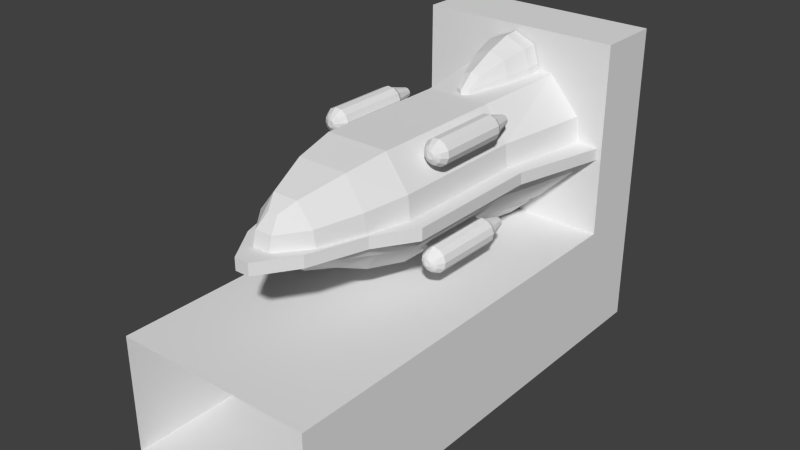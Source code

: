 # Source: Escape_Ship.blend  (saved by Blender 2.73.0; exported with 4.5.12 LTS)
import bpy
from mathutils import Matrix  # noqa: F401  (used for matrix-valued properties, if any)

bpy.ops.wm.read_factory_settings(use_empty=True)
scene = bpy.context.scene
scene.name = 'Scene'

# ---- collections
col_collection_1 = bpy.data.collections.new('Collection 1'); scene.collection.children.link(col_collection_1)

# ---- world
world_world = bpy.data.worlds.new('World'); scene.world = world_world
world_world.color = (0.05088, 0.05088, 0.05088)
world_world.use_sun_shadow = False
world_world.sun_shadow_jitter_overblur = 0.0
world_world.cycles.sampling_method = 'MANUAL'
world_world.cycles.sample_map_resolution = 256

# ---- meshes
me_cube = bpy.data.meshes.new('Cube')
me_cube.from_pydata([(-1.7, -1.0, -1.0), (-1.7, 0.8007, -1.0), (1.7, 0.8007, -1.0), (1.7, -1.0, -1.0), (-1.7, -1.0, 1.0), (-1.7, 0.8007, 1.0), (1.7, 0.8007, 1.0), (1.7, -1.0, 1.0), (-1.7, 1.092, -1.0), (1.7, 1.092, -1.0), (-1.7, 1.092, 1.0), (1.7, 1.092, 1.0), (-1.7, 0.8007, 4.2), (1.7, 0.8007, 4.2), (-1.7, 1.092, 4.2), (1.7, 1.092, 4.2)], [], [(4, 5, 1, 0), (2, 1, 8, 9), (6, 7, 3, 2), (0, 1, 2, 3), (7, 6, 5, 4), (10, 11, 9, 8), (6, 2, 9, 11), (10, 5, 12, 14), (1, 5, 10, 8), (12, 13, 15, 14), (6, 11, 15, 13), (11, 10, 14, 15), (5, 6, 13, 12)])
_uv = me_cube.uv_layers.new(name='UVMap')
_uv.uv.foreach_set('vector', [0.8045, 0.01767, 0.8045, 0.5028, 0.6619, 0.5028, 0.6619, 0.01767, 0.4495, 0.5028, 0.6619, 0.5028, 0.6619, 0.5812, 0.4495, 0.5812, 0.3069, 0.5028, 0.3069, 0.01767, 0.4495, 0.01767, 0.4495, 0.5028, 0.6619, 0.01767, 0.6619, 0.5028, 0.4495, 0.5028, 0.4495, 0.01767, 0.3069, 0.01767, 0.3069, 0.5028, 0.09453, 0.5028, 0.09453, 0.01767, 0.6619, 0.7238, 0.4495, 0.7238, 0.4495, 0.5812, 0.6619, 0.5812, 0.3069, 0.5028, 0.4495, 0.5028, 0.4495, 0.5812, 0.3069, 0.5812, 0.6619, 0.9729, 0.7748, 0.9729, 0.7748, 0.7238, 0.6619, 0.7238, 0.6619, 0.5028, 0.8045, 0.5028, 0.8045, 0.5812, 0.6619, 0.5812, 0.09453, 0.7519, 0.3069, 0.7519, 0.3069, 0.8303, 0.09453, 0.8303, 0.3366, 0.7238, 0.4495, 0.7238, 0.4495, 0.9729, 0.3366, 0.9729, 0.4495, 0.7238, 0.6619, 0.7238, 0.6619, 0.9729, 0.4495, 0.9729, 0.09453, 0.5028, 0.3069, 0.5028, 0.3069, 0.7519, 0.09453, 0.7519])
me_cube.use_remesh_preserve_volume = False
me_cube.use_remesh_preserve_attributes = False
me_cube.use_mirror_vertex_groups = False
me_cube.update()
me_cylinder = bpy.data.meshes.new('Cylinder')
me_cylinder.from_pydata([(1.0, -1.04e-07, -0.9127), (1.29, 0.07162, 2.927), (0.8468, -0.6492, -0.9127), (1.043, -0.6754, 2.927), (-0.1397, -1.058, -0.9127), (-0.2597, -1.215, 2.927), (-0.7071, -0.7071, -0.9127), (-0.963, -0.8618, 2.927), (0.888, 0.3678, -0.9127), (1.175, 0.4794, 2.927), (-0.888, -0.3678, -0.9127), (-1.17, -0.4917, 2.927), (0.8033, -0.008077, -1.614), (0.704, -0.5834, -1.614), (-0.08526, -0.9104, -1.614), (-0.5623, -0.5738, -1.614), (0.7201, 0.2983, -1.614), (-0.7201, -0.2983, -1.614), (0.5511, -0.05375, -2.328), (0.428, -0.4753, -2.328), (0.0334, -0.6387, -2.328), (-0.3516, -0.4277, -2.328), (0.4941, 0.2046, -2.328), (-0.4941, -0.2046, -2.328), (0.2249, -0.1568, -2.753), (0.2511, -0.3829, -2.565), (0.0932, -0.4482, -2.565), (-0.04819, -0.2699, -2.753), (0.1366, 0.05657, -2.815), (-0.1366, -0.05657, -2.815), (-1.038, 0.09238, -0.7017), (-1.327, 0.01768, 2.927), (-0.8258, 0.7582, -0.4323), (-1.005, 0.7955, 2.927), (0.04784, 1.12, -0.4323), (0.1482, 1.273, 2.927), (0.6688, 0.7995, -0.7017), (0.9261, 0.9511, 2.927), (-0.9645, -0.183, -0.9127), (-1.254, -0.2884, 2.927), (1.091, 0.6826, 2.927), (-0.8188, 0.1556, -1.326), (-0.6618, 0.6871, -1.119), (-0.01788, 0.9538, -1.119), (0.469, 0.689, -1.326), (-0.7967, -0.1135, -1.614), (-0.592, 0.1526, -1.892), (-0.4659, 0.5667, -1.615), (-0.07129, 0.7302, -1.615), (0.3107, 0.5266, -1.892), (-0.5706, -0.01987, -2.328), (-0.2611, 0.244, -2.442), (-0.2979, 0.4959, -2.131), (-0.14, 0.5612, -2.131), (0.01205, 0.3572, -2.442), (0.8115, 0.5526, -0.9127), (0.6436, 0.4831, -1.614), (0.4175, 0.3894, -2.328), (0.06003, 0.2413, -2.815), (-0.2131, 0.1282, -2.815), (1.133, 0.4694, -0.9771), (1.501, 0.6217, 2.927), (-1.133, -0.4694, -0.9771), (-1.501, -0.6217, 2.927), (0.76, 0.3148, -1.619), (-0.76, -0.3148, -1.619), (0.4857, 0.2012, -2.552), (-0.4857, -0.2012, -2.552), (0.1131, 0.04683, -3.164), (-0.1131, -0.04683, -3.164), (1.057, 0.6542, -0.9771), (1.424, 0.8065, 2.927), (-1.21, -0.2847, -0.9771), (-1.577, -0.4369, 2.927), (0.6835, 0.4996, -1.619), (-0.8366, -0.13, -1.619), (0.4092, 0.386, -2.552), (-0.5623, -0.01641, -2.552), (0.03653, 0.2316, -3.164), (-0.1896, 0.1379, -3.164), (0.8803, -1.203, 2.9), (0.8099, -0.7699, 2.9), (-0.02827, -1.117, 2.9), (0.2284, -1.473, 2.9), (0.8748, -1.19, 2.648), (0.8037, -0.7549, 2.648), (-0.03449, -1.102, 2.648), (0.2229, -1.46, 2.648), (0.3908, -0.9435, 2.9), (0.6067, -1.465, 2.648), (0.6114, -1.476, 2.9), (0.7614, -1.128, 2.207), (0.6964, -0.7685, 2.207), (0.051, -1.036, 2.207), (0.2594, -1.336, 2.207), (0.5509, -1.33, 2.207), (0.5758, -1.018, 1.739), (0.4648, -0.8172, 1.532), (0.2492, -0.9065, 1.532), (0.3126, -1.127, 1.739), (0.3555, -0.8582, 1.47), (0.4675, -1.129, 1.739), (0.85, -0.8772, 2.648), (0.856, -0.8917, 2.9), (0.01926, -1.221, 2.648), (0.02526, -1.236, 2.9), (0.4551, -1.099, 2.9), (0.7392, -0.8799, 2.207), (0.09954, -1.145, 2.207), (0.491, -0.8832, 1.532), (0.2773, -0.9717, 1.532), (0.3803, -0.9181, 1.47), (-0.7841, 1.246, 2.9), (-0.8469, 0.8592, 2.9), (-0.008721, 1.206, 2.9), (-0.3267, 1.436, 2.9), (-0.7841, 1.246, 2.648), (-0.8406, 0.8441, 2.648), (-0.002474, 1.191, 2.648), (-0.3267, 1.436, 2.648), (-0.7574, 1.182, 2.207), (-0.7739, 0.8408, 2.207), (-0.04731, 1.142, 2.207), (-0.3001, 1.371, 2.207), (-0.6872, 1.012, 1.68), (-0.6211, 0.8528, 1.475), (-0.1638, 1.042, 1.475), (-0.2298, 1.202, 1.68), (-0.8928, 0.9807, 2.648), (-0.9, 0.9981, 2.9), (-0.06214, 1.325, 2.648), (-0.06933, 1.342, 2.9), (-0.8192, 0.9591, 2.207), (-0.09898, 1.257, 2.207), (-0.6465, 0.9141, 1.53), (-0.1892, 1.104, 1.53), (1.0, -1.232e-06, 1.392), (0.8468, -0.6492, 1.392), (-0.1397, -1.058, 1.392), (-0.7071, -0.7071, 1.392), (0.888, 0.3678, 1.392), (-0.888, -0.3678, 1.392), (-1.038, 0.09238, 1.392), (-0.8272, 0.7616, 1.392), (0.04643, 1.123, 1.392), (0.6688, 0.7995, 1.392), (-0.9645, -0.183, 1.392), (1.135, 0.4702, 1.392), (-1.135, -0.4702, 1.392), (1.059, 0.655, 1.392), (-1.212, -0.2854, 1.392), (0.8115, 0.5526, 1.392), (0.9489, -0.3958, -0.2951), (1.291, -0.3104, -0.3951), (0.9089, -0.3864, 0.8951), (0.9089, -0.3864, -0.2951), (0.9744, -0.2878, -0.2951), (1.234, -0.2571, -0.3951), (0.9343, -0.2783, 0.8951), (0.9343, -0.2783, -0.2951), (1.265, -0.2004, -0.2951), (1.265, -0.2004, 0.8951), (1.346, -0.2766, -0.2951), (1.346, -0.2766, 0.8951), (1.378, -0.3829, -0.2951), (1.378, -0.3829, 0.8951), (1.352, -0.491, -0.2951), (1.352, -0.491, 0.8951), (1.276, -0.5719, -0.2951), (1.276, -0.5719, 0.8951), (1.17, -0.6038, -0.2951), (1.17, -0.6038, 0.8951), (1.062, -0.5783, -0.2951), (1.062, -0.5783, 0.8951), (0.9808, -0.5022, -0.2951), (0.9808, -0.5022, 0.8951), (1.031, -0.3182, -0.3951), (0.9489, -0.3958, 0.8951), (1.013, -0.3939, -0.3951), (0.9744, -0.2878, 0.8951), (1.051, -0.2069, -0.2951), (1.051, -0.2069, 0.8951), (1.157, -0.1749, -0.2951), (1.157, -0.1749, 0.8951), (1.313, -0.3849, -0.3951), (1.296, -0.4605, -0.3951), (1.242, -0.5171, -0.3951), (1.168, -0.5395, -0.3951), (1.092, -0.5216, -0.3951), (1.036, -0.4683, -0.3951), (1.084, -0.2616, -0.3951), (1.159, -0.2393, -0.3951), (1.213, -0.3586, -0.4487), (1.191, -0.3378, -0.4487), (1.112, -0.3616, -0.4487), (1.105, -0.3911, -0.4487), (1.222, -0.3876, -0.4487), (1.215, -0.4171, -0.4487), (1.194, -0.4392, -0.4487), (1.165, -0.4479, -0.4487), (1.136, -0.441, -0.4487), (1.114, -0.4202, -0.4487), (1.133, -0.3396, -0.4487), (1.162, -0.3308, -0.4487), (1.243, -0.2412, 0.9751), (1.306, -0.3009, 0.9751), (1.331, -0.3843, 0.9751), (1.311, -0.4691, 0.9751), (1.252, -0.5325, 0.9751), (1.168, -0.5575, 0.9751), (1.084, -0.5375, 0.9751), (1.02, -0.4778, 0.9751), (0.9952, -0.3944, 0.9751), (1.015, -0.3097, 0.9751), (1.075, -0.2463, 0.9751), (1.158, -0.2212, 0.9751), (1.201, -0.3197, 1.295), (1.231, -0.3478, 1.295), (1.242, -0.387, 1.295), (1.233, -0.4268, 1.295), (1.205, -0.4566, 1.295), (1.166, -0.4684, 1.295), (1.126, -0.459, 1.295), (1.096, -0.431, 1.295), (1.084, -0.3918, 1.295), (1.094, -0.3519, 1.295), (1.122, -0.3221, 1.295), (1.161, -0.3103, 1.295), (-0.9542, 0.4919, -0.2951), (-1.302, 0.4323, -0.3951), (-0.915, 0.4795, 0.8951), (-0.915, 0.4795, -0.2951), (-0.9877, 0.386, -0.2951), (-1.249, 0.3749, -0.3951), (-0.9485, 0.3736, 0.8951), (-0.9485, 0.3736, -0.2951), (-1.284, 0.3207, -0.2951), (-1.284, 0.3207, 0.8951), (-1.359, 0.4027, -0.2951), (-1.359, 0.4027, 0.8951), (-1.383, 0.5111, -0.2951), (-1.383, 0.5111, 0.8951), (-1.349, 0.617, -0.2951), (-1.349, 0.617, 0.8951), (-1.267, 0.6919, -0.2951), (-1.267, 0.6919, 0.8951), (-1.159, 0.7158, -0.2951), (-1.159, 0.7158, 0.8951), (-1.053, 0.6823, -0.2951), (-1.053, 0.6823, 0.8951), (-0.9781, 0.6003, -0.2951), (-0.9781, 0.6003, 0.8951), (-1.042, 0.4207, -0.3951), (-0.9542, 0.4919, 0.8951), (-1.018, 0.4948, -0.3951), (-0.9877, 0.386, 0.8951), (-1.07, 0.3111, -0.2951), (-1.07, 0.3111, 0.8951), (-1.178, 0.2872, -0.2951), (-1.178, 0.2872, 0.8951), (-1.319, 0.5082, -0.3951), (-1.295, 0.5823, -0.3951), (-1.238, 0.6348, -0.3951), (-1.162, 0.6515, -0.3951), (-1.088, 0.6281, -0.3951), (-1.035, 0.5707, -0.3951), (-1.099, 0.3682, -0.3951), (-1.175, 0.3515, -0.3951), (-1.22, 0.4745, -0.4487), (-1.2, 0.4521, -0.4487), (-1.119, 0.47, -0.4487), (-1.11, 0.4989, -0.4487), (-1.227, 0.5041, -0.4487), (-1.218, 0.533, -0.4487), (-1.195, 0.5535, -0.4487), (-1.166, 0.56, -0.4487), (-1.137, 0.5509, -0.4487), (-1.117, 0.5285, -0.4487), (-1.142, 0.4495, -0.4487), (-1.171, 0.443, -0.4487), (-1.259, 0.3597, 0.9751), (-1.318, 0.424, 0.9751), (-1.337, 0.509, 0.9751), (-1.31, 0.5921, 0.9751), (-1.246, 0.6508, 0.9751), (-1.161, 0.6695, 0.9751), (-1.078, 0.6433, 0.9751), (-1.019, 0.579, 0.9751), (-1.0, 0.494, 0.9751), (-1.027, 0.411, 0.9751), (-1.091, 0.3522, 0.9751), (-1.176, 0.3335, 0.9751), (-1.211, 0.4349, 1.295), (-1.239, 0.4651, 1.295), (-1.247, 0.505, 1.295), (-1.235, 0.5441, 1.295), (-1.205, 0.5717, 1.295), (-1.165, 0.5805, 1.295), (-1.126, 0.5682, 1.295), (-1.098, 0.5379, 1.295), (-1.089, 0.498, 1.295), (-1.102, 0.4589, 1.295), (-1.132, 0.4313, 1.295), (-1.172, 0.4225, 1.295), (0.4497, 0.9589, -0.2951), (0.4498, 1.312, -0.3951), (0.4308, 0.9224, 0.8951), (0.4308, 0.9224, -0.2951), (0.351, 1.01, -0.2951), (0.3844, 1.27, -0.3951), (0.3321, 0.9734, 0.8951), (0.3321, 0.9734, -0.2951), (0.3368, 1.313, -0.2951), (0.3368, 1.313, 0.8951), (0.4303, 1.373, -0.2951), (0.4303, 1.373, 0.8951), (0.5412, 1.378, -0.2951), (0.5412, 1.378, 0.8951), (0.6399, 1.327, -0.2951), (0.6399, 1.327, 0.8951), (0.6999, 1.234, -0.2951), (0.6999, 1.234, 0.8951), (0.705, 1.123, -0.2951), (0.705, 1.123, 0.8951), (0.6541, 1.024, -0.2951), (0.6541, 1.024, 0.8951), (0.5606, 0.9641, -0.2951), (0.5606, 0.9641, 0.8951), (0.3943, 1.057, -0.3951), (0.4497, 0.9589, 0.8951), (0.4634, 1.022, -0.3951), (0.351, 1.01, 0.8951), (0.291, 1.103, -0.2951), (0.291, 1.103, 0.8951), (0.2859, 1.214, -0.2951), (0.2859, 1.214, 0.8951), (0.5275, 1.315, -0.3951), (0.5966, 1.28, -0.3951), (0.6385, 1.214, -0.3951), (0.6422, 1.136, -0.3951), (0.6065, 1.067, -0.3951), (0.541, 1.025, -0.3951), (0.3524, 1.123, -0.3951), (0.3487, 1.201, -0.3951), (0.4777, 1.224, -0.4487), (0.4521, 1.208, -0.4487), (0.456, 1.125, -0.4487), (0.4829, 1.111, -0.4487), (0.5079, 1.226, -0.4487), (0.5349, 1.212, -0.4487), (0.5512, 1.186, -0.4487), (0.5527, 1.156, -0.4487), (0.5387, 1.129, -0.4487), (0.5132, 1.113, -0.4487), (0.4396, 1.151, -0.4487), (0.4382, 1.181, -0.4487), (0.3711, 1.282, 0.9751), (0.4444, 1.329, 0.9751), (0.5313, 1.333, 0.9751), (0.6087, 1.293, 0.9751), (0.6557, 1.22, 0.9751), (0.6598, 1.133, 0.9751), (0.6198, 1.055, 0.9751), (0.5465, 1.008, 0.9751), (0.4595, 1.004, 0.9751), (0.3822, 1.044, 0.9751), (0.3352, 1.117, 0.9751), (0.3311, 1.204, 0.9751), (0.437, 1.222, 1.295), (0.4714, 1.244, 1.295), (0.5123, 1.246, 1.295), (0.5487, 1.227, 1.295), (0.5708, 1.193, 1.295), (0.5727, 1.152, 1.295), (0.5539, 1.115, 1.295), (0.5195, 1.093, 1.295), (0.4786, 1.091, 1.295), (0.4422, 1.11, 1.295), (0.4201, 1.145, 1.295), (0.4182, 1.185, 1.295), (-0.498, -0.8848, -0.2951), (-0.5253, -1.236, -0.3951), (-0.4764, -0.8498, 0.8951), (-0.4764, -0.8498, -0.2951), (-0.4035, -0.9432, -0.2951), (-0.4568, -1.2, -0.3951), (-0.3819, -0.9082, 0.8951), (-0.3819, -0.9082, -0.2951), (-0.4127, -1.246, -0.2951), (-0.4127, -1.246, 0.8951), (-0.5105, -1.299, -0.2951), (-0.5105, -1.299, 0.8951), (-0.6215, -1.296, -0.2951), (-0.6215, -1.296, 0.8951), (-0.716, -1.237, -0.2951), (-0.716, -1.237, 0.8951), (-0.7686, -1.139, -0.2951), (-0.7686, -1.139, 0.8951), (-0.7652, -1.028, -0.2951), (-0.7652, -1.028, 0.8951), (-0.7068, -0.934, -0.2951), (-0.7068, -0.934, 0.8951), (-0.609, -0.8814, -0.2951), (-0.609, -0.8814, 0.8951), (-0.4504, -0.9873, -0.3951), (-0.498, -0.8848, 0.8951), (-0.5165, -0.9464, -0.3951), (-0.4035, -0.9432, 0.8951), (-0.3509, -1.041, -0.2951), (-0.3509, -1.041, 0.8951), (-0.3543, -1.152, -0.2951), (-0.3543, -1.152, 0.8951), (-0.603, -1.234, -0.3951), (-0.6691, -1.193, -0.3951), (-0.7059, -1.125, -0.3951), (-0.7036, -1.047, -0.3951), (-0.6627, -0.9809, -0.3951), (-0.5942, -0.944, -0.3951), (-0.4136, -1.056, -0.3951), (-0.4159, -1.133, -0.3951), (-0.5463, -1.147, -0.4487), (-0.5196, -1.133, -0.4487), (-0.5171, -1.05, -0.4487), (-0.5429, -1.034, -0.4487), (-0.5766, -1.146, -0.4487), (-0.6024, -1.13, -0.4487), (-0.6168, -1.104, -0.4487), (-0.6158, -1.073, -0.4487), (-0.5999, -1.048, -0.4487), (-0.5732, -1.033, -0.4487), (-0.5028, -1.077, -0.4487), (-0.5037, -1.107, -0.4487), (-0.4445, -1.213, 0.9751), (-0.5211, -1.254, 0.9751), (-0.6082, -1.251, 0.9751), (-0.6822, -1.206, 0.9751), (-0.7235, -1.129, 0.9751), (-0.7208, -1.042, 0.9751), (-0.6751, -0.9677, 0.9751), (-0.5984, -0.9265, 0.9751), (-0.5113, -0.9291, 0.9751), (-0.4373, -0.9749, 0.9751), (-0.396, -1.052, 0.9751), (-0.3987, -1.139, 0.9751), (-0.5055, -1.148, 1.295), (-0.5416, -1.167, 1.295), (-0.5825, -1.166, 1.295), (-0.6173, -1.144, 1.295), (-0.6367, -1.108, 1.295), (-0.6355, -1.067, 1.295), (-0.614, -1.033, 1.295), (-0.5779, -1.013, 1.295), (-0.537, -1.014, 1.295), (-0.5022, -1.036, 1.295), (-0.4828, -1.072, 1.295), (-0.484, -1.113, 1.295)], [], [(140, 9, 1, 136), (136, 1, 3, 137), (137, 3, 5, 138), (138, 5, 7, 139), (143, 33, 35, 144), (6, 10, 17, 15), (139, 7, 11, 141), (142, 31, 33, 143), (15, 17, 23, 21), (4, 6, 15, 14), (2, 4, 14, 13), (0, 2, 13, 12), (8, 0, 12, 16), (146, 39, 31, 142), (21, 23, 29, 27), (14, 15, 21, 20), (13, 14, 20, 19), (12, 13, 19, 18), (16, 12, 18, 22), (24, 27, 29, 28), (24, 25, 26, 27), (20, 21, 27, 26), (19, 20, 26, 25), (18, 19, 25, 24), (22, 18, 24, 28), (144, 35, 37, 145), (34, 36, 44, 43), (32, 34, 43, 42), (30, 32, 42, 41), (38, 30, 41, 45), (43, 44, 49, 48), (42, 43, 48, 47), (41, 42, 47, 46), (45, 41, 46, 50), (51, 52, 53, 54), (48, 49, 54, 53), (47, 48, 53, 52), (46, 47, 52, 51), (59, 58, 78, 79), (17, 10, 62, 65), (58, 57, 76, 78), (29, 23, 67, 69), (16, 22, 66, 64), (141, 11, 63, 148), (66, 68, 78, 76), (69, 67, 77, 79), (68, 69, 79, 78), (64, 66, 76, 74), (67, 65, 75, 77), (60, 64, 74, 70), (65, 62, 72, 75), (148, 63, 73, 150), (147, 60, 70, 149), (22, 28, 68, 66), (140, 8, 60, 147), (8, 16, 64, 60), (23, 17, 65, 67), (28, 29, 69, 68), (57, 56, 74, 76), (56, 55, 70, 74), (36, 55, 56, 44), (145, 37, 40, 151), (44, 56, 57, 49), (49, 57, 58, 54), (51, 54, 58, 59), (50, 46, 51, 59), (45, 50, 77, 75), (151, 40, 71, 149), (38, 45, 75, 72), (146, 38, 72, 150), (50, 59, 79, 77), (102, 85, 81, 103), (104, 87, 83, 105), (89, 84, 80, 90), (106, 88, 82, 105), (87, 89, 90, 83), (103, 81, 88, 106), (89, 87, 94, 95), (95, 94, 99, 101), (84, 89, 95, 91), (104, 86, 93, 108), (102, 84, 91, 107), (111, 100, 97, 109), (110, 98, 100, 111), (91, 95, 101, 96), (108, 93, 98, 110), (107, 91, 96, 109), (84, 102, 103, 80), (86, 104, 105, 82), (90, 106, 105, 83), (80, 103, 106, 90), (87, 104, 108, 94), (85, 102, 107, 92), (101, 111, 109, 96), (99, 110, 111, 101), (94, 108, 110, 99), (92, 107, 109, 97), (128, 117, 113, 129), (130, 119, 115, 131), (112, 129, 131, 115), (120, 123, 127, 124), (129, 113, 114, 131), (130, 118, 122, 133), (128, 116, 120, 132), (133, 122, 126, 135), (132, 120, 124, 134), (116, 128, 129, 112), (118, 130, 131, 114), (116, 119, 123, 120), (119, 130, 133, 123), (117, 128, 132, 121), (123, 133, 135, 127), (121, 132, 134, 125), (8, 140, 136, 0), (0, 136, 137, 2), (2, 137, 138, 4), (4, 138, 139, 6), (32, 143, 144, 34), (6, 139, 141, 10), (30, 142, 143, 32), (38, 146, 142, 30), (34, 144, 145, 36), (10, 141, 148, 62), (62, 148, 150, 72), (61, 147, 149, 71), (9, 140, 147, 61), (36, 145, 151, 55), (55, 151, 149, 70), (39, 146, 150, 73), (125, 134, 135, 126), (135, 134, 124, 127), (119, 116, 112, 115), (168, 170, 187, 186), (170, 172, 188, 187), (152, 155, 159, 156), (172, 174, 189, 188), (176, 190, 202, 194), (160, 161, 163, 162), (162, 163, 165, 164), (164, 165, 167, 166), (166, 167, 169, 168), (168, 169, 171, 170), (170, 171, 173, 172), (172, 173, 175, 174), (180, 182, 191, 190), (182, 160, 157, 191), (161, 183, 215, 204), (182, 183, 161, 160), (180, 181, 183, 182), (174, 152, 178, 189), (152, 177, 154, 155), (159, 158, 179, 156), (154, 177, 179, 158), (174, 175, 177, 152), (156, 179, 181, 180), (156, 180, 190, 176), (166, 168, 186, 185), (164, 166, 185, 184), (162, 164, 184, 153), (160, 162, 153, 157), (152, 156, 176, 178), (193, 192, 196, 197, 198, 199, 200, 201, 195, 194, 202, 203), (189, 178, 195, 201), (178, 176, 194, 195), (157, 153, 192, 193), (153, 184, 196, 192), (184, 185, 197, 196), (185, 186, 198, 197), (186, 187, 199, 198), (187, 188, 200, 199), (188, 189, 201, 200), (190, 191, 203, 202), (191, 157, 193, 203), (204, 215, 227, 216), (183, 181, 214, 215), (181, 179, 213, 214), (179, 177, 212, 213), (177, 175, 211, 212), (175, 173, 210, 211), (173, 171, 209, 210), (171, 169, 208, 209), (169, 167, 207, 208), (167, 165, 206, 207), (165, 163, 205, 206), (163, 161, 204, 205), (217, 216, 227, 226, 225, 224, 223, 222, 221, 220, 219, 218), (215, 214, 226, 227), (214, 213, 225, 226), (213, 212, 224, 225), (212, 211, 223, 224), (211, 210, 222, 223), (210, 209, 221, 222), (209, 208, 220, 221), (208, 207, 219, 220), (207, 206, 218, 219), (206, 205, 217, 218), (205, 204, 216, 217), (244, 246, 263, 262), (246, 248, 264, 263), (228, 231, 235, 232), (248, 250, 265, 264), (252, 266, 278, 270), (236, 237, 239, 238), (238, 239, 241, 240), (240, 241, 243, 242), (242, 243, 245, 244), (244, 245, 247, 246), (246, 247, 249, 248), (248, 249, 251, 250), (256, 258, 267, 266), (258, 236, 233, 267), (237, 259, 291, 280), (258, 259, 237, 236), (256, 257, 259, 258), (250, 228, 254, 265), (228, 253, 230, 231), (235, 234, 255, 232), (230, 253, 255, 234), (250, 251, 253, 228), (232, 255, 257, 256), (232, 256, 266, 252), (242, 244, 262, 261), (240, 242, 261, 260), (238, 240, 260, 229), (236, 238, 229, 233), (228, 232, 252, 254), (269, 268, 272, 273, 274, 275, 276, 277, 271, 270, 278, 279), (265, 254, 271, 277), (254, 252, 270, 271), (233, 229, 268, 269), (229, 260, 272, 268), (260, 261, 273, 272), (261, 262, 274, 273), (262, 263, 275, 274), (263, 264, 276, 275), (264, 265, 277, 276), (266, 267, 279, 278), (267, 233, 269, 279), (280, 291, 303, 292), (259, 257, 290, 291), (257, 255, 289, 290), (255, 253, 288, 289), (253, 251, 287, 288), (251, 249, 286, 287), (249, 247, 285, 286), (247, 245, 284, 285), (245, 243, 283, 284), (243, 241, 282, 283), (241, 239, 281, 282), (239, 237, 280, 281), (293, 292, 303, 302, 301, 300, 299, 298, 297, 296, 295, 294), (291, 290, 302, 303), (290, 289, 301, 302), (289, 288, 300, 301), (288, 287, 299, 300), (287, 286, 298, 299), (286, 285, 297, 298), (285, 284, 296, 297), (284, 283, 295, 296), (283, 282, 294, 295), (282, 281, 293, 294), (281, 280, 292, 293), (320, 322, 339, 338), (322, 324, 340, 339), (304, 307, 311, 308), (324, 326, 341, 340), (328, 342, 354, 346), (312, 313, 315, 314), (314, 315, 317, 316), (316, 317, 319, 318), (318, 319, 321, 320), (320, 321, 323, 322), (322, 323, 325, 324), (324, 325, 327, 326), (332, 334, 343, 342), (334, 312, 309, 343), (313, 335, 367, 356), (334, 335, 313, 312), (332, 333, 335, 334), (326, 304, 330, 341), (304, 329, 306, 307), (311, 310, 331, 308), (306, 329, 331, 310), (326, 327, 329, 304), (308, 331, 333, 332), (308, 332, 342, 328), (318, 320, 338, 337), (316, 318, 337, 336), (314, 316, 336, 305), (312, 314, 305, 309), (304, 308, 328, 330), (345, 344, 348, 349, 350, 351, 352, 353, 347, 346, 354, 355), (341, 330, 347, 353), (330, 328, 346, 347), (309, 305, 344, 345), (305, 336, 348, 344), (336, 337, 349, 348), (337, 338, 350, 349), (338, 339, 351, 350), (339, 340, 352, 351), (340, 341, 353, 352), (342, 343, 355, 354), (343, 309, 345, 355), (356, 367, 379, 368), (335, 333, 366, 367), (333, 331, 365, 366), (331, 329, 364, 365), (329, 327, 363, 364), (327, 325, 362, 363), (325, 323, 361, 362), (323, 321, 360, 361), (321, 319, 359, 360), (319, 317, 358, 359), (317, 315, 357, 358), (315, 313, 356, 357), (369, 368, 379, 378, 377, 376, 375, 374, 373, 372, 371, 370), (367, 366, 378, 379), (366, 365, 377, 378), (365, 364, 376, 377), (364, 363, 375, 376), (363, 362, 374, 375), (362, 361, 373, 374), (361, 360, 372, 373), (360, 359, 371, 372), (359, 358, 370, 371), (358, 357, 369, 370), (357, 356, 368, 369), (396, 398, 415, 414), (398, 400, 416, 415), (380, 383, 387, 384), (400, 402, 417, 416), (404, 418, 430, 422), (388, 389, 391, 390), (390, 391, 393, 392), (392, 393, 395, 394), (394, 395, 397, 396), (396, 397, 399, 398), (398, 399, 401, 400), (400, 401, 403, 402), (408, 410, 419, 418), (410, 388, 385, 419), (389, 411, 443, 432), (410, 411, 389, 388), (408, 409, 411, 410), (402, 380, 406, 417), (380, 405, 382, 383), (387, 386, 407, 384), (382, 405, 407, 386), (402, 403, 405, 380), (384, 407, 409, 408), (384, 408, 418, 404), (394, 396, 414, 413), (392, 394, 413, 412), (390, 392, 412, 381), (388, 390, 381, 385), (380, 384, 404, 406), (421, 420, 424, 425, 426, 427, 428, 429, 423, 422, 430, 431), (417, 406, 423, 429), (406, 404, 422, 423), (385, 381, 420, 421), (381, 412, 424, 420), (412, 413, 425, 424), (413, 414, 426, 425), (414, 415, 427, 426), (415, 416, 428, 427), (416, 417, 429, 428), (418, 419, 431, 430), (419, 385, 421, 431), (432, 443, 455, 444), (411, 409, 442, 443), (409, 407, 441, 442), (407, 405, 440, 441), (405, 403, 439, 440), (403, 401, 438, 439), (401, 399, 437, 438), (399, 397, 436, 437), (397, 395, 435, 436), (395, 393, 434, 435), (393, 391, 433, 434), (391, 389, 432, 433), (445, 444, 455, 454, 453, 452, 451, 450, 449, 448, 447, 446), (443, 442, 454, 455), (442, 441, 453, 454), (441, 440, 452, 453), (440, 439, 451, 452), (439, 438, 450, 451), (438, 437, 449, 450), (437, 436, 448, 449), (436, 435, 447, 448), (435, 434, 446, 447), (434, 433, 445, 446), (433, 432, 444, 445)])
_uv = me_cylinder.uv_layers.new(name='UVMap')
_uv.uv.foreach_set('vector', [0.6377, 0.8455, 0.6586, 0.9819, 0.6216, 0.9869, 0.6036, 0.8485, 0.6036, 0.8485, 0.6216, 0.9869, 0.5538, 0.9893, 0.5426, 0.8512, 0.5426, 0.8512, 0.5538, 0.9893, 0.4325, 0.9893, 0.4435, 0.8501, 0.4435, 0.8501, 0.4325, 0.9893, 0.3641, 0.9867, 0.3825, 0.8473, 0.8747, 0.8497, 0.885, 0.9877, 0.7772, 0.9878, 0.7872, 0.8488, 0.3783, 0.611, 0.3456, 0.5922, 0.3827, 0.5321, 0.4078, 0.5483, 0.3825, 0.8473, 0.3641, 0.9867, 0.3268, 0.9816, 0.3482, 0.8442, 0.9388, 0.8471, 0.9578, 0.9855, 0.885, 0.9877, 0.8747, 0.8497, 0.4078, 0.5483, 0.3827, 0.5321, 0.4277, 0.475, 0.4458, 0.4926, 0.4405, 0.6334, 0.3783, 0.611, 0.4078, 0.5483, 0.4564, 0.5677, 0.5463, 0.6334, 0.4405, 0.6334, 0.4564, 0.5677, 0.5302, 0.5693, 0.6075, 0.6119, 0.5463, 0.6334, 0.5302, 0.5693, 0.5787, 0.5498, 0.64, 0.5936, 0.6075, 0.6119, 0.5787, 0.5498, 0.6039, 0.534, 0.9642, 0.8449, 0.9854, 0.9818, 0.9578, 0.9855, 0.9388, 0.8471, 0.4458, 0.4926, 0.4277, 0.475, 0.4784, 0.4443, 0.4817, 0.4655, 0.4564, 0.5677, 0.4078, 0.5483, 0.4458, 0.4926, 0.4768, 0.5095, 0.5302, 0.5693, 0.4564, 0.5677, 0.4768, 0.5095, 0.5091, 0.5107, 0.5787, 0.5498, 0.5302, 0.5693, 0.5091, 0.5107, 0.5411, 0.4936, 0.6039, 0.534, 0.5787, 0.5498, 0.5411, 0.4936, 0.5597, 0.4761, 0.5054, 0.4658, 0.4817, 0.4655, 0.4784, 0.4443, 0.5083, 0.4436, 0.5054, 0.4658, 0.4998, 0.4883, 0.4864, 0.4882, 0.4817, 0.4655, 0.4768, 0.5095, 0.4458, 0.4926, 0.4817, 0.4655, 0.4864, 0.4882, 0.5091, 0.5107, 0.4768, 0.5095, 0.4864, 0.4882, 0.4998, 0.4883, 0.5411, 0.4936, 0.5091, 0.5107, 0.4998, 0.4883, 0.5054, 0.4658, 0.5597, 0.4761, 0.5411, 0.4936, 0.5054, 0.4658, 0.5083, 0.4436, 0.7872, 0.8488, 0.7772, 0.9878, 0.704, 0.9855, 0.723, 0.8464, 0.7886, 0.6764, 0.732, 0.6374, 0.7592, 0.5835, 0.801, 0.6145, 0.874, 0.6764, 0.7886, 0.6764, 0.801, 0.6145, 0.8613, 0.6151, 0.9301, 0.6379, 0.874, 0.6764, 0.8613, 0.6151, 0.9033, 0.5842, 0.9461, 0.61, 0.9301, 0.6379, 0.9033, 0.5842, 0.9169, 0.5513, 0.801, 0.6145, 0.7592, 0.5835, 0.7812, 0.5331, 0.8122, 0.5679, 0.8613, 0.6151, 0.801, 0.6145, 0.8122, 0.5679, 0.8506, 0.5679, 0.9033, 0.5842, 0.8613, 0.6151, 0.8506, 0.5679, 0.8818, 0.5337, 0.9169, 0.5513, 0.9033, 0.5842, 0.8818, 0.5337, 0.8844, 0.4919, 0.8459, 0.4866, 0.8388, 0.522, 0.8242, 0.522, 0.8179, 0.4864, 0.8122, 0.5679, 0.7812, 0.5331, 0.8179, 0.4864, 0.8242, 0.522, 0.8506, 0.5679, 0.8122, 0.5679, 0.8242, 0.522, 0.8388, 0.522, 0.8818, 0.5337, 0.8506, 0.5679, 0.8388, 0.522, 0.8459, 0.4866, 0.1753, 0.08727, 0.1513, 0.08728, 0.1533, 0.05886, 0.1732, 0.05886, 0.1011, 0.5757, 0.08638, 0.6327, 0.06478, 0.6275, 0.09763, 0.5753, 0.1513, 0.08728, 0.1198, 0.1269, 0.1205, 0.1087, 0.1533, 0.05886, 0.1525, 0.4781, 0.121, 0.5176, 0.1218, 0.4994, 0.1546, 0.4496, 0.2279, 0.5757, 0.208, 0.5176, 0.2073, 0.4994, 0.2314, 0.5753, 0.08639, 0.8201, 0.0614, 0.9449, 0.03246, 0.9449, 0.06464, 0.8201, 0.5656, 0.02286, 0.5096, 0.02286, 0.5096, 0.007593, 0.5656, 0.007593, 0.4909, 0.02286, 0.435, 0.02286, 0.435, 0.007593, 0.4909, 0.007593, 0.5096, 0.02286, 0.4909, 0.02286, 0.4909, 0.007593, 0.5096, 0.007593, 0.6403, 0.02286, 0.5656, 0.02286, 0.5656, 0.007593, 0.6403, 0.007593, 0.435, 0.02286, 0.3603, 0.02286, 0.3603, 0.007593, 0.435, 0.007593, 0.6982, 0.02286, 0.6403, 0.02286, 0.6403, 0.007593, 0.6982, 0.007593, 0.3603, 0.02286, 0.3024, 0.02286, 0.3024, 0.007593, 0.3603, 0.007593, 0.1215, 0.02286, 0.0005725, 0.02286, 0.0005725, 0.007593, 0.1215, 0.007593, 0.879, 0.02286, 0.6982, 0.02286, 0.6982, 0.007593, 0.879, 0.007593, 0.208, 0.5176, 0.1765, 0.4781, 0.1745, 0.4496, 0.2073, 0.4994, 0.2427, 0.8201, 0.2427, 0.6327, 0.2643, 0.6275, 0.2645, 0.8201, 0.2427, 0.6327, 0.2279, 0.5757, 0.2314, 0.5753, 0.2643, 0.6275, 0.121, 0.5176, 0.1011, 0.5757, 0.09763, 0.5753, 0.1218, 0.4994, 0.1765, 0.4781, 0.1525, 0.4781, 0.1546, 0.4496, 0.1745, 0.4496, 0.1198, 0.1269, 0.09993, 0.1849, 0.09642, 0.1845, 0.1205, 0.1087, 0.09993, 0.1849, 0.08518, 0.2419, 0.06358, 0.2367, 0.09642, 0.1845, 0.732, 0.6374, 0.7161, 0.6093, 0.7457, 0.5504, 0.7592, 0.5835, 0.723, 0.8464, 0.704, 0.9855, 0.6763, 0.9818, 0.6976, 0.8442, 0.7592, 0.5835, 0.7457, 0.5504, 0.7791, 0.4909, 0.7812, 0.5331, 0.7812, 0.5331, 0.7791, 0.4909, 0.819, 0.4499, 0.8179, 0.4864, 0.8459, 0.4866, 0.8179, 0.4864, 0.819, 0.4499, 0.8458, 0.4503, 0.8844, 0.4919, 0.8818, 0.5337, 0.8459, 0.4866, 0.8458, 0.4503, 0.2267, 0.1849, 0.2068, 0.1268, 0.206, 0.1086, 0.2302, 0.1845, 0.08524, 0.4293, 0.06028, 0.5541, 0.03132, 0.5541, 0.06349, 0.4294, 0.2415, 0.2419, 0.2267, 0.1849, 0.2302, 0.1845, 0.2631, 0.2366, 0.2415, 0.4293, 0.2415, 0.2419, 0.2631, 0.2366, 0.2633, 0.4293, 0.2068, 0.1268, 0.1753, 0.08727, 0.1732, 0.05886, 0.206, 0.1086, 0.2253, 0.8988, 0.2367, 0.8951, 0.2419, 0.9182, 0.2301, 0.9216, 0.1081, 0.899, 0.1345, 0.9059, 0.1319, 0.9283, 0.1034, 0.9218, 0.1667, 0.9094, 0.1989, 0.9058, 0.2016, 0.9282, 0.1668, 0.9312, 0.1669, 0.9538, 0.1669, 0.9388, 0.2074, 0.9388, 0.2071, 0.9504, 0.1345, 0.9059, 0.1667, 0.9094, 0.1668, 0.9312, 0.1319, 0.9283, 0.1267, 0.9504, 0.1263, 0.9388, 0.1669, 0.9388, 0.1669, 0.9538, 0.1667, 0.9094, 0.1345, 0.9059, 0.1406, 0.8658, 0.1667, 0.869, 0.1667, 0.869, 0.1406, 0.8658, 0.1532, 0.8213, 0.1666, 0.8243, 0.1989, 0.9058, 0.1667, 0.9094, 0.1667, 0.869, 0.1927, 0.8657, 0.1081, 0.899, 0.09668, 0.8954, 0.1085, 0.8557, 0.1187, 0.8595, 0.2253, 0.8988, 0.1989, 0.9058, 0.1927, 0.8657, 0.2146, 0.8593, 0.1665, 0.7946, 0.1665, 0.789, 0.1786, 0.7909, 0.1774, 0.7977, 0.1557, 0.7977, 0.1545, 0.7909, 0.1665, 0.789, 0.1665, 0.7946, 0.1927, 0.8657, 0.1667, 0.869, 0.1666, 0.8243, 0.1799, 0.8213, 0.1187, 0.8595, 0.1085, 0.8557, 0.1286, 0.7934, 0.1346, 0.7957, 0.2146, 0.8593, 0.1927, 0.8657, 0.1914, 0.8185, 0.1984, 0.7956, 0.1989, 0.9058, 0.2253, 0.8988, 0.2301, 0.9216, 0.2016, 0.9282, 0.09668, 0.8954, 0.1081, 0.899, 0.1034, 0.9218, 0.09158, 0.9185, 0.1669, 0.9903, 0.1669, 0.9538, 0.2071, 0.9504, 0.1984, 0.977, 0.1353, 0.977, 0.1267, 0.9504, 0.1669, 0.9538, 0.1669, 0.9903, 0.1345, 0.9059, 0.1081, 0.899, 0.1187, 0.8595, 0.1406, 0.8658, 0.2367, 0.8951, 0.2253, 0.8988, 0.2146, 0.8593, 0.2248, 0.8555, 0.1666, 0.8243, 0.1665, 0.7946, 0.1774, 0.7977, 0.1799, 0.8213, 0.1532, 0.8213, 0.1557, 0.7977, 0.1665, 0.7946, 0.1666, 0.8243, 0.1406, 0.8658, 0.1187, 0.8595, 0.1346, 0.7957, 0.1417, 0.8186, 0.2248, 0.8555, 0.2146, 0.8593, 0.1984, 0.7956, 0.2045, 0.7933, 0.2135, 0.3602, 0.2264, 0.3583, 0.2277, 0.3813, 0.2141, 0.3828, 0.121, 0.3599, 0.1458, 0.3617, 0.1451, 0.3841, 0.1202, 0.3826, 0.1895, 0.3886, 0.2076, 0.4051, 0.1272, 0.4051, 0.1452, 0.3886, 0.1896, 0.3223, 0.1448, 0.3223, 0.1448, 0.2718, 0.1896, 0.2718, 0.2076, 0.4051, 0.2079, 0.4184, 0.1268, 0.4184, 0.1272, 0.4051, 0.121, 0.3599, 0.108, 0.3579, 0.1131, 0.3183, 0.1241, 0.3206, 0.2135, 0.3602, 0.1886, 0.3621, 0.1896, 0.3223, 0.2105, 0.3207, 0.1241, 0.3206, 0.1131, 0.3183, 0.1234, 0.2519, 0.1283, 0.258, 0.2105, 0.3207, 0.1896, 0.3223, 0.1996, 0.2728, 0.2067, 0.2577, 0.1886, 0.3621, 0.2135, 0.3602, 0.2141, 0.3828, 0.1893, 0.3842, 0.108, 0.3579, 0.121, 0.3599, 0.1202, 0.3826, 0.1066, 0.3809, 0.1886, 0.3621, 0.1458, 0.3617, 0.1448, 0.3223, 0.1896, 0.3223, 0.1458, 0.3617, 0.121, 0.3599, 0.1241, 0.3206, 0.1448, 0.3223, 0.2264, 0.3583, 0.2135, 0.3602, 0.2105, 0.3207, 0.2216, 0.3185, 0.1448, 0.3223, 0.1241, 0.3206, 0.1283, 0.258, 0.1352, 0.273, 0.2216, 0.3185, 0.2105, 0.3207, 0.2067, 0.2577, 0.2116, 0.2517, 0.6316, 0.6404, 0.6377, 0.8455, 0.6036, 0.8485, 0.5974, 0.6414, 0.5974, 0.6414, 0.6036, 0.8485, 0.5426, 0.8512, 0.539, 0.6428, 0.539, 0.6428, 0.5426, 0.8512, 0.4435, 0.8501, 0.4463, 0.6431, 0.4463, 0.6431, 0.4435, 0.8501, 0.3825, 0.8473, 0.3883, 0.642, 0.8721, 0.6848, 0.8747, 0.8497, 0.7872, 0.8488, 0.7899, 0.685, 0.3883, 0.642, 0.3825, 0.8473, 0.3482, 0.8442, 0.3548, 0.6409, 0.9323, 0.6595, 0.9388, 0.8471, 0.8747, 0.8497, 0.8721, 0.6848, 0.957, 0.6398, 0.9642, 0.8449, 0.9388, 0.8471, 0.9323, 0.6595, 0.7899, 0.685, 0.7872, 0.8488, 0.723, 0.8464, 0.7299, 0.6595, 0.08638, 0.6327, 0.08639, 0.8201, 0.06464, 0.8201, 0.06478, 0.6275, 0.3024, 0.02286, 0.1215, 0.02286, 0.1215, 0.007593, 0.3024, 0.007593, 1.0, 0.02286, 0.879, 0.02286, 0.879, 0.007593, 1.0, 0.007592, 0.2677, 0.9449, 0.2427, 0.8201, 0.2645, 0.8201, 0.2967, 0.9449, 0.7299, 0.6595, 0.723, 0.8464, 0.6976, 0.8442, 0.7054, 0.6398, 0.08518, 0.2419, 0.08524, 0.4293, 0.06349, 0.4294, 0.06358, 0.2367, 0.2666, 0.5541, 0.2415, 0.4293, 0.2633, 0.4293, 0.2956, 0.554, 0.1896, 0.2474, 0.1896, 0.2552, 0.1448, 0.2552, 0.1448, 0.2474, 0.1448, 0.2552, 0.1896, 0.2552, 0.1896, 0.2718, 0.1448, 0.2718, 0.1458, 0.3617, 0.1886, 0.3621, 0.1893, 0.3842, 0.1451, 0.3841, 0.7202, 0.3619, 0.7094, 0.3678, 0.7065, 0.3569, 0.7123, 0.3535, 0.7094, 0.3678, 0.697, 0.3679, 0.6999, 0.3566, 0.7065, 0.3569, 0.6795, 0.3503, 0.6747, 0.3501, 0.6752, 0.3372, 0.68, 0.3374, 0.697, 0.3679, 0.686, 0.3616, 0.6942, 0.3531, 0.6999, 0.3566, 0.6911, 0.3408, 0.6944, 0.335, 0.7003, 0.3411, 0.6991, 0.3431, 0.727, 0.3124, 0.8646, 0.3125, 0.8646, 0.3253, 0.7269, 0.3253, 0.7269, 0.3253, 0.8646, 0.3253, 0.8646, 0.3382, 0.7269, 0.3381, 0.7269, 0.3381, 0.8646, 0.3382, 0.8646, 0.351, 0.7269, 0.351, 0.7269, 0.351, 0.8646, 0.351, 0.8646, 0.3638, 0.7269, 0.3638, 0.7269, 0.3638, 0.8646, 0.3638, 0.8646, 0.3767, 0.7269, 0.3767, 0.7269, 0.3767, 0.8646, 0.3767, 0.8646, 0.3895, 0.7269, 0.3895, 0.7269, 0.3895, 0.8646, 0.3895, 0.8646, 0.4024, 0.7269, 0.4024, 0.6866, 0.3268, 0.6973, 0.3208, 0.7003, 0.3319, 0.6944, 0.335, 0.6973, 0.3208, 0.7099, 0.3208, 0.7068, 0.3322, 0.7003, 0.3319, 0.8814, 0.3215, 0.8934, 0.321, 0.8916, 0.33, 0.8839, 0.33, 0.727, 0.2996, 0.8646, 0.2996, 0.8646, 0.3125, 0.727, 0.3124, 0.727, 0.2867, 0.8646, 0.2868, 0.8646, 0.2996, 0.727, 0.2996, 0.686, 0.3616, 0.6795, 0.3503, 0.6912, 0.3473, 0.6942, 0.3531, 0.7269, 0.4152, 0.8646, 0.4152, 0.8646, 0.42, 0.7269, 0.42, 0.727, 0.2691, 0.8647, 0.2692, 0.8647, 0.2739, 0.727, 0.2739, 0.9173, 0.3492, 0.9126, 0.3495, 0.9116, 0.3368, 0.9164, 0.3364, 0.7269, 0.4024, 0.8646, 0.4024, 0.8646, 0.4152, 0.7269, 0.4152, 0.727, 0.2739, 0.8647, 0.2739, 0.8646, 0.2868, 0.727, 0.2867, 0.68, 0.3374, 0.6866, 0.3268, 0.6944, 0.335, 0.6911, 0.3408, 0.7269, 0.351, 0.7202, 0.3619, 0.7123, 0.3535, 0.7154, 0.3478, 0.7269, 0.3381, 0.7269, 0.351, 0.7154, 0.3478, 0.7157, 0.3413, 0.7207, 0.3273, 0.7269, 0.3381, 0.7157, 0.3413, 0.7126, 0.3354, 0.7099, 0.3208, 0.7207, 0.3273, 0.7126, 0.3354, 0.7068, 0.3322, 0.6795, 0.3503, 0.68, 0.3374, 0.6911, 0.3408, 0.6912, 0.3473, 0.7047, 0.3401, 0.7066, 0.3413, 0.7077, 0.3434, 0.7076, 0.3457, 0.7064, 0.3477, 0.7044, 0.3487, 0.7021, 0.3487, 0.7001, 0.3474, 0.6991, 0.3454, 0.6991, 0.3431, 0.7003, 0.3411, 0.7023, 0.34, 0.6942, 0.3531, 0.6912, 0.3473, 0.6991, 0.3454, 0.7001, 0.3474, 0.6912, 0.3473, 0.6911, 0.3408, 0.6991, 0.3431, 0.6991, 0.3454, 0.7068, 0.3322, 0.7126, 0.3354, 0.7066, 0.3413, 0.7047, 0.3401, 0.7126, 0.3354, 0.7157, 0.3413, 0.7077, 0.3434, 0.7066, 0.3413, 0.7157, 0.3413, 0.7154, 0.3478, 0.7076, 0.3457, 0.7077, 0.3434, 0.7154, 0.3478, 0.7123, 0.3535, 0.7064, 0.3477, 0.7076, 0.3457, 0.7123, 0.3535, 0.7065, 0.3569, 0.7044, 0.3487, 0.7064, 0.3477, 0.7065, 0.3569, 0.6999, 0.3566, 0.7021, 0.3487, 0.7044, 0.3487, 0.6999, 0.3566, 0.6942, 0.3531, 0.7001, 0.3474, 0.7021, 0.3487, 0.6944, 0.335, 0.7003, 0.3319, 0.7023, 0.34, 0.7003, 0.3411, 0.7003, 0.3319, 0.7068, 0.3322, 0.7047, 0.3401, 0.7023, 0.34, 0.9821, 0.3149, 0.9854, 0.324, 0.9498, 0.3342, 0.9482, 0.3299, 0.8934, 0.321, 0.9045, 0.3264, 0.8985, 0.3336, 0.8916, 0.33, 0.9045, 0.3264, 0.9116, 0.3368, 0.9028, 0.3402, 0.8985, 0.3336, 0.9116, 0.3368, 0.9126, 0.3495, 0.9031, 0.3479, 0.9028, 0.3402, 0.9126, 0.3495, 0.9067, 0.3612, 0.8995, 0.3546, 0.9031, 0.3479, 0.9067, 0.3612, 0.8957, 0.3677, 0.893, 0.3587, 0.8995, 0.3546, 0.8957, 0.3677, 0.883, 0.3684, 0.8852, 0.3587, 0.893, 0.3587, 0.883, 0.3684, 0.8713, 0.3621, 0.8781, 0.3552, 0.8852, 0.3587, 0.8713, 0.3621, 0.8646, 0.351, 0.8739, 0.3486, 0.8781, 0.3552, 0.8646, 0.351, 0.8646, 0.3382, 0.8737, 0.3408, 0.8739, 0.3486, 0.8646, 0.3382, 0.871, 0.3274, 0.8773, 0.334, 0.8737, 0.3408, 0.871, 0.3274, 0.8814, 0.3215, 0.8839, 0.33, 0.8773, 0.334, 0.9365, 0.3353, 0.9405, 0.3375, 0.9428, 0.3415, 0.9428, 0.3461, 0.9405, 0.35, 0.9365, 0.3523, 0.932, 0.3523, 0.928, 0.35, 0.9257, 0.3461, 0.9257, 0.3415, 0.928, 0.3375, 0.932, 0.3353, 0.9854, 0.324, 0.9874, 0.3335, 0.9507, 0.3386, 0.9498, 0.3342, 0.9874, 0.3335, 0.9881, 0.3432, 0.9511, 0.3432, 0.9507, 0.3386, 0.9881, 0.3432, 0.9874, 0.3529, 0.9507, 0.3477, 0.9511, 0.3432, 0.9874, 0.3529, 0.9854, 0.3624, 0.9498, 0.3522, 0.9507, 0.3477, 0.9854, 0.3624, 0.9821, 0.3715, 0.9482, 0.3565, 0.9498, 0.3522, 0.9821, 0.3715, 0.9776, 0.3801, 0.9461, 0.3605, 0.9482, 0.3565, 0.9776, 0.3801, 0.9719, 0.388, 0.9434, 0.3643, 0.9461, 0.3605, 0.9719, 0.388, 0.9652, 0.395, 0.9403, 0.3675, 0.9434, 0.3643, 0.9652, 0.2914, 0.9719, 0.2984, 0.9434, 0.3221, 0.9403, 0.3188, 0.9719, 0.2984, 0.9776, 0.3063, 0.9461, 0.3258, 0.9434, 0.3221, 0.9776, 0.3063, 0.9821, 0.3149, 0.9482, 0.3299, 0.9461, 0.3258, 0.3892, 0.1693, 0.3782, 0.1754, 0.3753, 0.1643, 0.3811, 0.1608, 0.3782, 0.1754, 0.3658, 0.1755, 0.3685, 0.1642, 0.3753, 0.1643, 0.3479, 0.158, 0.3431, 0.1579, 0.3433, 0.1448, 0.3482, 0.1449, 0.3658, 0.1755, 0.3546, 0.1693, 0.3628, 0.1607, 0.3685, 0.1642, 0.3595, 0.1482, 0.3627, 0.1423, 0.3688, 0.1483, 0.3676, 0.1504, 0.3959, 0.1197, 0.5335, 0.1197, 0.5335, 0.1325, 0.3959, 0.1325, 0.3959, 0.1325, 0.5335, 0.1325, 0.5335, 0.1454, 0.3959, 0.1454, 0.3959, 0.1454, 0.5335, 0.1454, 0.5335, 0.1582, 0.3959, 0.1582, 0.3959, 0.1582, 0.5335, 0.1582, 0.5335, 0.171, 0.3959, 0.171, 0.3959, 0.171, 0.5335, 0.171, 0.5335, 0.1839, 0.3959, 0.1839, 0.3959, 0.1839, 0.5335, 0.1839, 0.5335, 0.1967, 0.3959, 0.1967, 0.3959, 0.1967, 0.5335, 0.1967, 0.5335, 0.2095, 0.3959, 0.2095, 0.3546, 0.1341, 0.3654, 0.1277, 0.3687, 0.1391, 0.3627, 0.1423, 0.3654, 0.1277, 0.3785, 0.1275, 0.3753, 0.1393, 0.3687, 0.1391, 0.5511, 0.1291, 0.5629, 0.1291, 0.5608, 0.1379, 0.5532, 0.1377, 0.3959, 0.1068, 0.5335, 0.1069, 0.5335, 0.1197, 0.3959, 0.1197, 0.3959, 0.094, 0.5335, 0.09403, 0.5335, 0.1069, 0.3959, 0.1068, 0.3546, 0.1693, 0.3479, 0.158, 0.3597, 0.1549, 0.3628, 0.1607, 0.3959, 0.2224, 0.5335, 0.2224, 0.5335, 0.2271, 0.3959, 0.2271, 0.3959, 0.07641, 0.5335, 0.07644, 0.5335, 0.0812, 0.3959, 0.08117, 0.5854, 0.1578, 0.5808, 0.1579, 0.5804, 0.1454, 0.585, 0.1453, 0.3959, 0.2095, 0.5335, 0.2095, 0.5335, 0.2224, 0.3959, 0.2224, 0.3959, 0.08117, 0.5335, 0.0812, 0.5335, 0.09403, 0.3959, 0.094, 0.3482, 0.1449, 0.3546, 0.1341, 0.3627, 0.1423, 0.3595, 0.1482, 0.3959, 0.1582, 0.3892, 0.1693, 0.3811, 0.1608, 0.3843, 0.1549, 0.3959, 0.1454, 0.3959, 0.1582, 0.3843, 0.1549, 0.3846, 0.1482, 0.3897, 0.1342, 0.3959, 0.1454, 0.3846, 0.1482, 0.3811, 0.1424, 0.3785, 0.1275, 0.3897, 0.1342, 0.3811, 0.1424, 0.3753, 0.1393, 0.3479, 0.158, 0.3482, 0.1449, 0.3595, 0.1482, 0.3597, 0.1549, 0.3732, 0.1472, 0.3753, 0.1484, 0.3764, 0.1505, 0.3764, 0.1529, 0.3752, 0.1549, 0.3731, 0.156, 0.3707, 0.156, 0.3687, 0.1548, 0.3676, 0.1527, 0.3676, 0.1504, 0.3688, 0.1483, 0.3709, 0.1472, 0.3628, 0.1607, 0.3597, 0.1549, 0.3676, 0.1527, 0.3687, 0.1548, 0.3597, 0.1549, 0.3595, 0.1482, 0.3676, 0.1504, 0.3676, 0.1527, 0.3753, 0.1393, 0.3811, 0.1424, 0.3753, 0.1484, 0.3732, 0.1472, 0.3811, 0.1424, 0.3846, 0.1482, 0.3764, 0.1505, 0.3753, 0.1484, 0.3846, 0.1482, 0.3843, 0.1549, 0.3764, 0.1529, 0.3764, 0.1505, 0.3843, 0.1549, 0.3811, 0.1608, 0.3752, 0.1549, 0.3764, 0.1529, 0.3811, 0.1608, 0.3753, 0.1643, 0.3731, 0.156, 0.3752, 0.1549, 0.3753, 0.1643, 0.3685, 0.1642, 0.3707, 0.156, 0.3731, 0.156, 0.3685, 0.1642, 0.3628, 0.1607, 0.3687, 0.1548, 0.3707, 0.156, 0.3627, 0.1423, 0.3687, 0.1391, 0.3709, 0.1472, 0.3688, 0.1483, 0.3687, 0.1391, 0.3753, 0.1393, 0.3732, 0.1472, 0.3709, 0.1472, 0.6512, 0.1242, 0.6546, 0.1333, 0.6189, 0.1435, 0.6174, 0.1392, 0.5629, 0.1291, 0.5738, 0.1349, 0.5675, 0.1418, 0.5608, 0.1379, 0.5738, 0.1349, 0.5804, 0.1454, 0.5715, 0.1485, 0.5675, 0.1418, 0.5804, 0.1454, 0.5808, 0.1579, 0.5716, 0.1561, 0.5715, 0.1485, 0.5808, 0.1579, 0.5749, 0.169, 0.5678, 0.1627, 0.5716, 0.1561, 0.5749, 0.169, 0.5641, 0.1755, 0.5611, 0.1664, 0.5678, 0.1627, 0.5641, 0.1755, 0.551, 0.1759, 0.5535, 0.1662, 0.5611, 0.1664, 0.551, 0.1759, 0.5396, 0.1692, 0.5465, 0.1626, 0.5535, 0.1662, 0.5396, 0.1692, 0.5335, 0.1582, 0.5425, 0.1559, 0.5465, 0.1626, 0.5335, 0.1582, 0.5335, 0.1454, 0.5428, 0.148, 0.5425, 0.1559, 0.5335, 0.1454, 0.5404, 0.1346, 0.5465, 0.1414, 0.5428, 0.148, 0.5404, 0.1346, 0.5511, 0.1291, 0.5532, 0.1377, 0.5465, 0.1414, 0.6086, 0.1577, 0.6047, 0.16, 0.6001, 0.16, 0.5962, 0.1577, 0.5939, 0.1537, 0.5939, 0.1492, 0.5962, 0.1452, 0.6001, 0.1429, 0.6047, 0.1429, 0.6086, 0.1452, 0.6109, 0.1492, 0.6109, 0.1537, 0.6546, 0.1333, 0.6566, 0.1428, 0.6199, 0.148, 0.6189, 0.1435, 0.6566, 0.1428, 0.6572, 0.1525, 0.6202, 0.1525, 0.6199, 0.148, 0.6572, 0.1525, 0.6566, 0.1622, 0.6199, 0.1571, 0.6202, 0.1525, 0.6566, 0.1622, 0.6546, 0.1717, 0.6189, 0.1616, 0.6199, 0.1571, 0.6546, 0.1717, 0.6512, 0.1809, 0.6174, 0.1658, 0.6189, 0.1616, 0.6512, 0.1809, 0.6467, 0.1894, 0.6152, 0.1699, 0.6174, 0.1658, 0.6467, 0.1894, 0.641, 0.1973, 0.6126, 0.1736, 0.6152, 0.1699, 0.641, 0.1973, 0.6343, 0.2043, 0.6094, 0.1769, 0.6126, 0.1736, 0.6343, 0.1007, 0.641, 0.1077, 0.6126, 0.1315, 0.6094, 0.1282, 0.641, 0.1077, 0.6467, 0.1156, 0.6152, 0.1352, 0.6126, 0.1315, 0.6467, 0.1156, 0.6512, 0.1242, 0.6174, 0.1392, 0.6152, 0.1352, 0.7203, 0.1674, 0.7094, 0.1735, 0.7064, 0.1624, 0.7122, 0.1589, 0.7094, 0.1735, 0.6969, 0.1737, 0.6996, 0.1623, 0.7064, 0.1624, 0.6788, 0.1562, 0.6739, 0.1562, 0.6741, 0.143, 0.679, 0.1431, 0.6969, 0.1737, 0.6856, 0.1676, 0.6938, 0.1588, 0.6996, 0.1623, 0.6904, 0.1463, 0.6937, 0.1403, 0.6998, 0.1464, 0.6986, 0.1485, 0.727, 0.1178, 0.8644, 0.1178, 0.8644, 0.1307, 0.727, 0.1306, 0.727, 0.1306, 0.8644, 0.1307, 0.8644, 0.1435, 0.727, 0.1435, 0.727, 0.1435, 0.8644, 0.1435, 0.8644, 0.1563, 0.727, 0.1563, 0.727, 0.1563, 0.8644, 0.1563, 0.8644, 0.1691, 0.727, 0.1691, 0.727, 0.1691, 0.8644, 0.1691, 0.8644, 0.1819, 0.727, 0.1819, 0.727, 0.1819, 0.8644, 0.1819, 0.8644, 0.1948, 0.727, 0.1948, 0.727, 0.1948, 0.8644, 0.1948, 0.8644, 0.2076, 0.727, 0.2076, 0.6855, 0.1322, 0.6964, 0.1257, 0.6997, 0.1371, 0.6937, 0.1403, 0.6964, 0.1257, 0.7095, 0.1255, 0.7063, 0.1373, 0.6997, 0.1371, 0.8819, 0.1265, 0.8941, 0.1263, 0.8921, 0.1353, 0.8842, 0.1352, 0.727, 0.105, 0.8644, 0.105, 0.8644, 0.1178, 0.727, 0.1178, 0.727, 0.09216, 0.8644, 0.09218, 0.8644, 0.105, 0.727, 0.105, 0.6856, 0.1676, 0.6788, 0.1562, 0.6906, 0.153, 0.6938, 0.1588, 0.727, 0.2204, 0.8644, 0.2204, 0.8644, 0.2252, 0.727, 0.2252, 0.727, 0.07459, 0.8644, 0.07461, 0.8644, 0.07936, 0.727, 0.07934, 0.9164, 0.156, 0.9116, 0.1561, 0.9115, 0.1432, 0.9162, 0.1432, 0.727, 0.2076, 0.8644, 0.2076, 0.8644, 0.2204, 0.727, 0.2204, 0.727, 0.07934, 0.8644, 0.07936, 0.8644, 0.09218, 0.727, 0.09216, 0.679, 0.1431, 0.6855, 0.1322, 0.6937, 0.1403, 0.6904, 0.1463, 0.727, 0.1563, 0.7203, 0.1674, 0.7122, 0.1589, 0.7154, 0.153, 0.727, 0.1435, 0.727, 0.1563, 0.7154, 0.153, 0.7157, 0.1463, 0.7208, 0.1323, 0.727, 0.1435, 0.7157, 0.1463, 0.7122, 0.1405, 0.7095, 0.1255, 0.7208, 0.1323, 0.7122, 0.1405, 0.7063, 0.1373, 0.6788, 0.1562, 0.679, 0.1431, 0.6904, 0.1463, 0.6906, 0.153, 0.7043, 0.1454, 0.7063, 0.1466, 0.7074, 0.1487, 0.7074, 0.151, 0.7061, 0.153, 0.7041, 0.1542, 0.7017, 0.1541, 0.6997, 0.1529, 0.6985, 0.1509, 0.6986, 0.1485, 0.6998, 0.1464, 0.7019, 0.1453, 0.6938, 0.1588, 0.6906, 0.153, 0.6985, 0.1509, 0.6997, 0.1529, 0.6906, 0.153, 0.6904, 0.1463, 0.6986, 0.1485, 0.6985, 0.1509, 0.7063, 0.1373, 0.7122, 0.1405, 0.7063, 0.1466, 0.7043, 0.1454, 0.7122, 0.1405, 0.7157, 0.1463, 0.7074, 0.1487, 0.7063, 0.1466, 0.7157, 0.1463, 0.7154, 0.153, 0.7074, 0.151, 0.7074, 0.1487, 0.7154, 0.153, 0.7122, 0.1589, 0.7061, 0.153, 0.7074, 0.151, 0.7122, 0.1589, 0.7064, 0.1624, 0.7041, 0.1542, 0.7061, 0.153, 0.7064, 0.1624, 0.6996, 0.1623, 0.7017, 0.1541, 0.7041, 0.1542, 0.6996, 0.1623, 0.6938, 0.1588, 0.6997, 0.1529, 0.7017, 0.1541, 0.6937, 0.1403, 0.6997, 0.1371, 0.7019, 0.1453, 0.6998, 0.1464, 0.6997, 0.1371, 0.7063, 0.1373, 0.7043, 0.1454, 0.7019, 0.1453, 0.9823, 0.1206, 0.9856, 0.1297, 0.95, 0.1399, 0.9484, 0.1356, 0.8941, 0.1263, 0.905, 0.1324, 0.8987, 0.1393, 0.8921, 0.1353, 0.905, 0.1324, 0.9115, 0.1432, 0.9024, 0.146, 0.8987, 0.1393, 0.9115, 0.1432, 0.9116, 0.1561, 0.9022, 0.1538, 0.9024, 0.146, 0.9116, 0.1561, 0.9053, 0.1674, 0.8983, 0.1606, 0.9022, 0.1538, 0.9053, 0.1674, 0.8942, 0.1735, 0.8918, 0.1645, 0.8983, 0.1606, 0.8942, 0.1735, 0.8816, 0.1738, 0.8842, 0.1645, 0.8918, 0.1645, 0.8816, 0.1738, 0.8705, 0.1672, 0.8774, 0.1607, 0.8842, 0.1645, 0.8705, 0.1672, 0.8644, 0.1563, 0.8734, 0.154, 0.8774, 0.1607, 0.8644, 0.1563, 0.8644, 0.1435, 0.8738, 0.1462, 0.8734, 0.154, 0.8644, 0.1435, 0.8711, 0.1325, 0.8776, 0.1393, 0.8738, 0.1462, 0.8711, 0.1325, 0.8819, 0.1265, 0.8842, 0.1352, 0.8776, 0.1393, 0.9358, 0.1407, 0.9397, 0.143, 0.942, 0.1469, 0.942, 0.1515, 0.9397, 0.1555, 0.9358, 0.1577, 0.9312, 0.1577, 0.9272, 0.1555, 0.925, 0.1515, 0.925, 0.1469, 0.9272, 0.143, 0.9312, 0.1407, 0.9856, 0.1297, 0.9876, 0.1392, 0.9509, 0.1443, 0.95, 0.1399, 0.9876, 0.1392, 0.9883, 0.1489, 0.9513, 0.1489, 0.9509, 0.1443, 0.9883, 0.1489, 0.9876, 0.1586, 0.9509, 0.1534, 0.9513, 0.1489, 0.9876, 0.1586, 0.9856, 0.1681, 0.95, 0.1579, 0.9509, 0.1534, 0.9856, 0.1681, 0.9823, 0.1772, 0.9484, 0.1622, 0.95, 0.1579, 0.9823, 0.1772, 0.9778, 0.1858, 0.9463, 0.1662, 0.9484, 0.1622, 0.9778, 0.1858, 0.9721, 0.1937, 0.9436, 0.1699, 0.9463, 0.1662, 0.9721, 0.1937, 0.9654, 0.2007, 0.9405, 0.1732, 0.9436, 0.1699, 0.9654, 0.09709, 0.9721, 0.1041, 0.9436, 0.1278, 0.9405, 0.1245, 0.9721, 0.1041, 0.9778, 0.112, 0.9463, 0.1315, 0.9436, 0.1278, 0.9778, 0.112, 0.9823, 0.1206, 0.9484, 0.1356, 0.9463, 0.1315, 0.3885, 0.3616, 0.3776, 0.3678, 0.3746, 0.3567, 0.3804, 0.3531, 0.3776, 0.3678, 0.365, 0.368, 0.3678, 0.3565, 0.3746, 0.3567, 0.3469, 0.3504, 0.342, 0.3503, 0.3422, 0.3371, 0.3471, 0.3371, 0.365, 0.368, 0.3537, 0.3618, 0.362, 0.353, 0.3678, 0.3565, 0.3586, 0.3405, 0.3619, 0.3345, 0.3679, 0.3406, 0.3668, 0.3427, 0.3952, 0.312, 0.5328, 0.312, 0.5328, 0.3248, 0.3952, 0.3248, 0.3952, 0.3248, 0.5328, 0.3248, 0.5328, 0.3377, 0.3952, 0.3377, 0.3952, 0.3377, 0.5328, 0.3377, 0.5328, 0.3505, 0.3952, 0.3505, 0.3952, 0.3505, 0.5328, 0.3505, 0.5328, 0.3633, 0.3952, 0.3633, 0.3952, 0.3633, 0.5328, 0.3633, 0.5328, 0.3762, 0.3952, 0.3762, 0.3952, 0.3762, 0.5328, 0.3762, 0.5328, 0.389, 0.3952, 0.389, 0.3952, 0.389, 0.5328, 0.389, 0.5328, 0.4018, 0.3952, 0.4018, 0.3537, 0.3262, 0.3646, 0.3198, 0.3679, 0.3313, 0.3619, 0.3345, 0.3646, 0.3198, 0.3778, 0.3197, 0.3746, 0.3315, 0.3679, 0.3313, 0.5502, 0.3209, 0.5622, 0.3208, 0.5602, 0.3297, 0.5524, 0.3295, 0.3952, 0.2991, 0.5328, 0.2992, 0.5328, 0.312, 0.3952, 0.312, 0.3952, 0.2863, 0.5328, 0.2863, 0.5328, 0.2992, 0.3952, 0.2991, 0.3537, 0.3618, 0.3469, 0.3504, 0.3588, 0.3472, 0.362, 0.353, 0.3952, 0.4147, 0.5328, 0.4147, 0.5328, 0.4194, 0.3952, 0.4194, 0.3952, 0.2687, 0.5328, 0.2687, 0.5328, 0.2735, 0.3952, 0.2735, 0.5839, 0.3499, 0.5793, 0.35, 0.5792, 0.3375, 0.5838, 0.3374, 0.3952, 0.4018, 0.5328, 0.4018, 0.5328, 0.4147, 0.3952, 0.4147, 0.3952, 0.2735, 0.5328, 0.2735, 0.5328, 0.2863, 0.3952, 0.2863, 0.3471, 0.3371, 0.3537, 0.3262, 0.3619, 0.3345, 0.3586, 0.3405, 0.3952, 0.3505, 0.3885, 0.3616, 0.3804, 0.3531, 0.3836, 0.3472, 0.3952, 0.3377, 0.3952, 0.3505, 0.3836, 0.3472, 0.3839, 0.3405, 0.3891, 0.3265, 0.3952, 0.3377, 0.3839, 0.3405, 0.3804, 0.3347, 0.3778, 0.3197, 0.3891, 0.3265, 0.3804, 0.3347, 0.3746, 0.3315, 0.3469, 0.3504, 0.3471, 0.3371, 0.3586, 0.3405, 0.3588, 0.3472, 0.3724, 0.3395, 0.3744, 0.3407, 0.3756, 0.3428, 0.3756, 0.3452, 0.3744, 0.3472, 0.3723, 0.3484, 0.3699, 0.3483, 0.3679, 0.3471, 0.3667, 0.3451, 0.3668, 0.3427, 0.3679, 0.3406, 0.37, 0.3394, 0.362, 0.353, 0.3588, 0.3472, 0.3667, 0.3451, 0.3679, 0.3471, 0.3588, 0.3472, 0.3586, 0.3405, 0.3668, 0.3427, 0.3667, 0.3451, 0.3746, 0.3315, 0.3804, 0.3347, 0.3744, 0.3407, 0.3724, 0.3395, 0.3804, 0.3347, 0.3839, 0.3405, 0.3756, 0.3428, 0.3744, 0.3407, 0.3839, 0.3405, 0.3836, 0.3472, 0.3756, 0.3452, 0.3756, 0.3428, 0.3836, 0.3472, 0.3804, 0.3531, 0.3744, 0.3472, 0.3756, 0.3452, 0.3804, 0.3531, 0.3746, 0.3567, 0.3723, 0.3484, 0.3744, 0.3472, 0.3746, 0.3567, 0.3678, 0.3565, 0.3699, 0.3483, 0.3723, 0.3484, 0.3678, 0.3565, 0.362, 0.353, 0.3679, 0.3471, 0.3699, 0.3483, 0.3619, 0.3345, 0.3679, 0.3313, 0.37, 0.3394, 0.3679, 0.3406, 0.3679, 0.3313, 0.3746, 0.3315, 0.3724, 0.3395, 0.37, 0.3394, 0.6504, 0.3157, 0.6537, 0.3249, 0.618, 0.335, 0.6165, 0.3307, 0.5622, 0.3208, 0.5729, 0.3268, 0.5667, 0.3336, 0.5602, 0.3297, 0.5729, 0.3268, 0.5792, 0.3375, 0.5703, 0.3402, 0.5667, 0.3336, 0.5792, 0.3375, 0.5793, 0.35, 0.5702, 0.3478, 0.5703, 0.3402, 0.5793, 0.35, 0.5732, 0.361, 0.5663, 0.3546, 0.5702, 0.3478, 0.5732, 0.361, 0.5623, 0.3675, 0.5595, 0.3584, 0.5663, 0.3546, 0.5623, 0.3675, 0.5495, 0.3676, 0.5519, 0.3584, 0.5595, 0.3584, 0.5495, 0.3676, 0.5389, 0.3611, 0.5453, 0.3547, 0.5519, 0.3584, 0.5389, 0.3611, 0.5328, 0.3505, 0.5417, 0.348, 0.5453, 0.3547, 0.5328, 0.3505, 0.5328, 0.3377, 0.5422, 0.3404, 0.5417, 0.348, 0.5328, 0.3377, 0.5395, 0.3268, 0.5459, 0.3336, 0.5422, 0.3404, 0.5395, 0.3268, 0.5502, 0.3209, 0.5524, 0.3295, 0.5459, 0.3336, 0.6087, 0.3499, 0.6048, 0.3522, 0.6002, 0.3522, 0.5962, 0.3499, 0.594, 0.346, 0.594, 0.3414, 0.5962, 0.3374, 0.6002, 0.3352, 0.6048, 0.3352, 0.6087, 0.3374, 0.611, 0.3414, 0.611, 0.346, 0.6537, 0.3249, 0.6557, 0.3344, 0.619, 0.3395, 0.618, 0.335, 0.6557, 0.3344, 0.6564, 0.3441, 0.6193, 0.3441, 0.619, 0.3395, 0.6564, 0.3441, 0.6557, 0.3537, 0.619, 0.3486, 0.6193, 0.3441, 0.6557, 0.3537, 0.6537, 0.3632, 0.618, 0.3531, 0.619, 0.3486, 0.6537, 0.3632, 0.6504, 0.3724, 0.6165, 0.3574, 0.618, 0.3531, 0.6504, 0.3724, 0.6458, 0.381, 0.6143, 0.3614, 0.6165, 0.3574, 0.6458, 0.381, 0.6401, 0.3888, 0.6117, 0.3651, 0.6143, 0.3614, 0.6401, 0.3888, 0.6334, 0.3959, 0.6085, 0.3684, 0.6117, 0.3651, 0.6334, 0.2923, 0.6401, 0.2993, 0.6117, 0.323, 0.6085, 0.3197, 0.6401, 0.2993, 0.6458, 0.3071, 0.6143, 0.3267, 0.6117, 0.323, 0.6458, 0.3071, 0.6504, 0.3157, 0.6165, 0.3307, 0.6143, 0.3267])
me_cylinder.use_remesh_preserve_volume = False
me_cylinder.use_remesh_preserve_attributes = False
me_cylinder.use_mirror_vertex_groups = False
me_cylinder.update()

# ---- objects
ob_capsule_holder = bpy.data.objects.new('Capsule_Holder', me_cube)
ob_escape_capsule = bpy.data.objects.new('Escape_Capsule', me_cylinder)

# ---- transforms, parenting, visibility, modifiers, constraints
ob_capsule_holder.location = (0.0, -0.1, -2.5)
ob_capsule_holder.scale = (1.0, 3.78, 1.0)
ob_capsule_holder.lineart.crease_threshold = 0.0
ob_escape_capsule.location = (0.0, 0.0, 0.0)
ob_escape_capsule.rotation_euler = (-1.571, -0.3927, 3.638e-07)
ob_escape_capsule.lineart.crease_threshold = 0.0

# ---- collection membership
col_collection_1.objects.link(ob_capsule_holder)
col_collection_1.objects.link(ob_escape_capsule)

# ---- scene / render settings (as saved in the file)
scene.frame_start = 1; scene.frame_end = 250; scene.frame_set(1)
scene.render.engine = 'BLENDER_EEVEE_NEXT'
scene.render.resolution_percentage = 50
scene.render.dither_intensity = 0.0
scene.cycles.use_denoising = False
scene.cycles.samples = 10
scene.cycles.sampling_pattern = 'TABULATED_SOBOL'
scene.cycles.light_sampling_threshold = 0.0
scene.cycles.use_adaptive_sampling = False
scene.cycles.use_light_tree = False
scene.cycles.blur_glossy = 0.0
scene.cycles.volume_bounces = 1
scene.cycles.pixel_filter_type = 'GAUSSIAN'
scene.cycles.sample_clamp_indirect = 0.0
scene.view_settings.view_transform = 'Standard'
bpy.context.view_layer.update()

# ---- added for rendering (the .blend has no active camera and no usable light): camera, sun
cam_auto = bpy.data.cameras.new('AutoCamera')
cam_auto.lens = 50.0
cam_auto.sensor_width = 36.0
cam_auto.clip_end = 1000.0
ob_auto_camera = bpy.data.objects.new('AutoCamera', cam_auto)
scene.collection.objects.link(ob_auto_camera)
ob_auto_camera.location = (9.56112, -11.4518, 6.90236)
ob_auto_camera.rotation_euler = (1.09748, -7.21219e-08, 0.694738)
scene.camera = ob_auto_camera
light_auto_sun = bpy.data.lights.new('AutoSun', 'SUN')
light_auto_sun.energy = 3.0
light_auto_sun.angle = 0.0523599
ob_auto_sun = bpy.data.objects.new('AutoSun', light_auto_sun)
scene.collection.objects.link(ob_auto_sun)
ob_auto_sun.rotation_euler = (0.872665, 0.174533, 0.523599)
bpy.context.view_layer.update()
